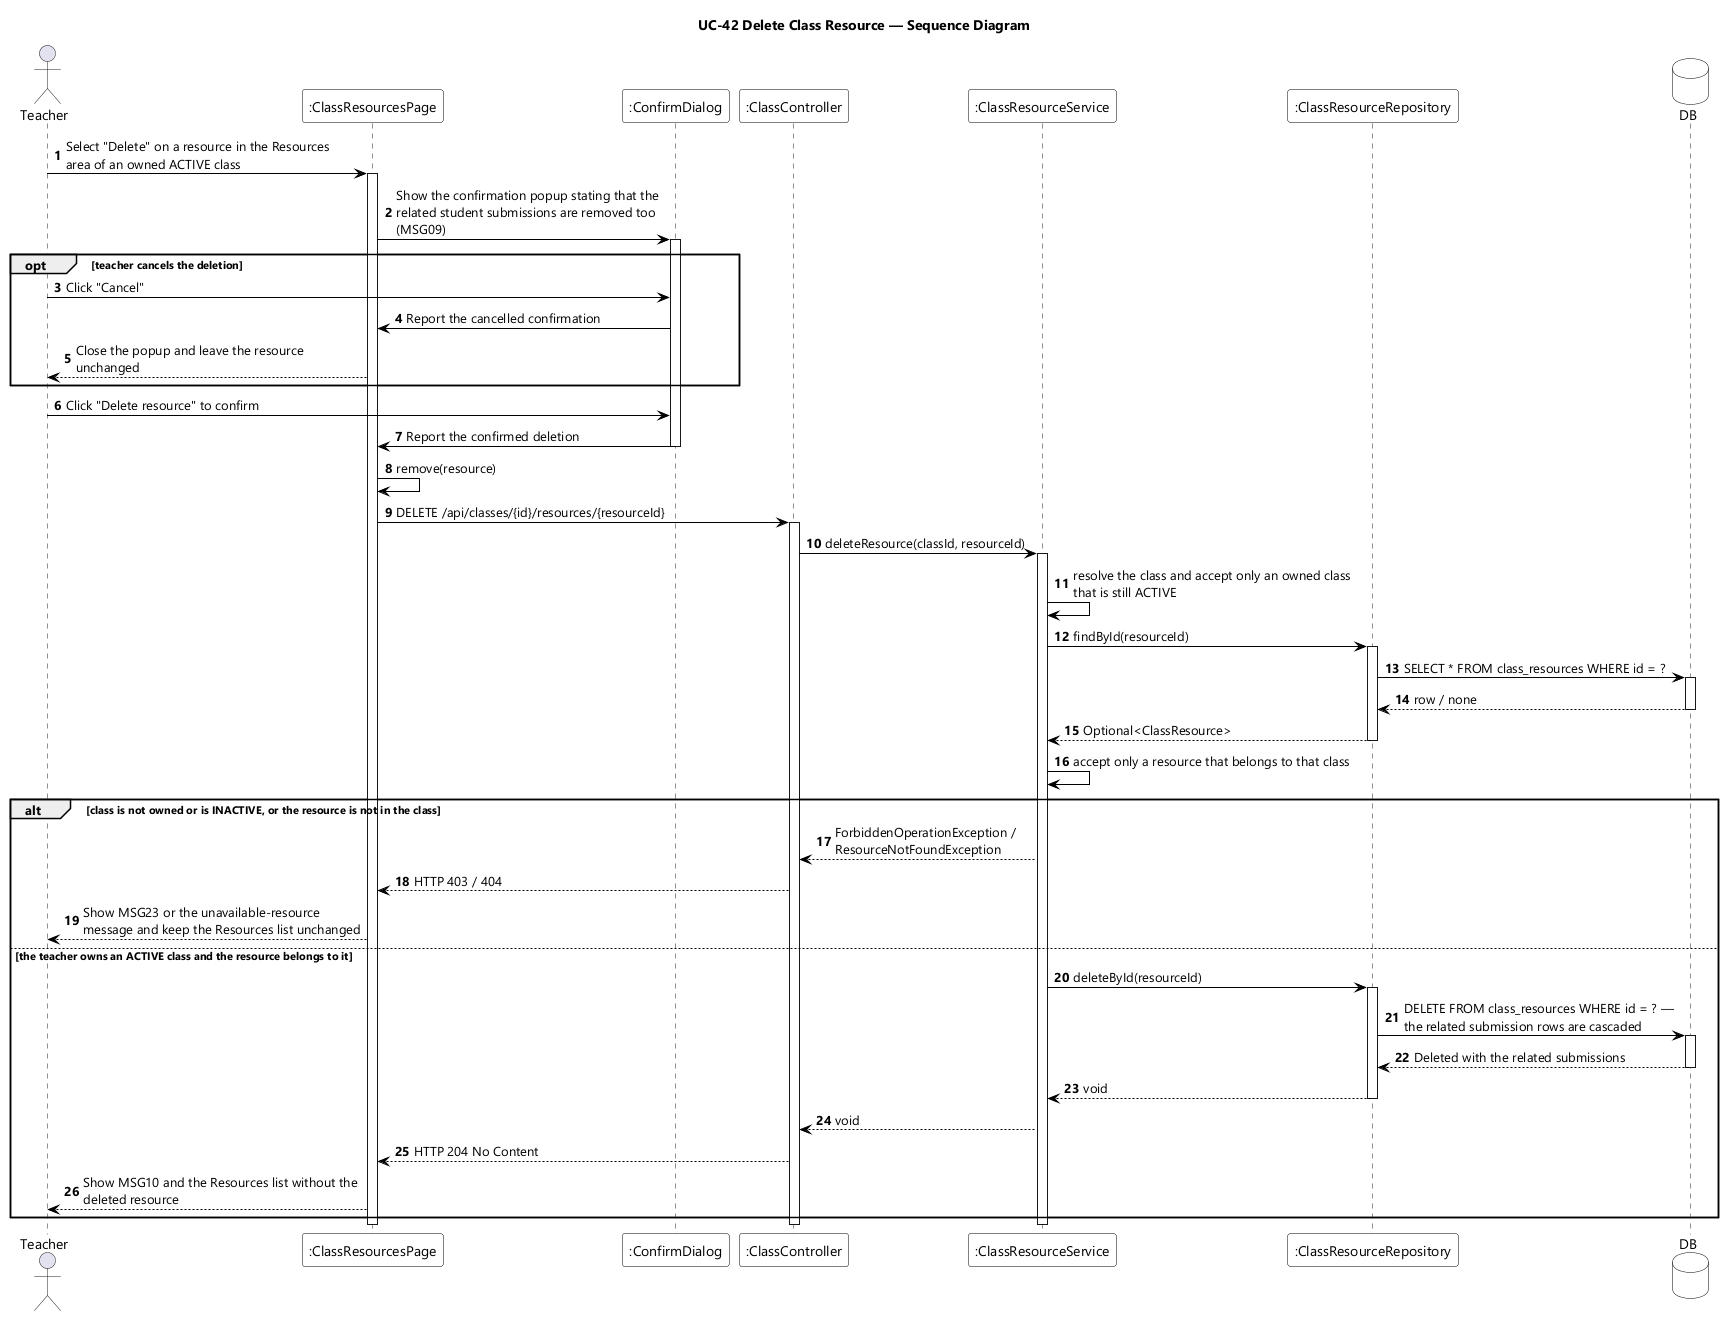

The diagram above was rendered by PlantUML. Its source (embedded in the PNG):
@startuml UC-42 Delete Class Resource - Sequence Diagram
skinparamlocked dpi 96
skinparam defaultFontName "Segoe UI"
skinparam shadowing false
skinparam ParticipantBackgroundColor #FFFFFF
skinparam ParticipantBorderColor #000000
skinparam DatabaseBackgroundColor #FFFFFF
skinparam DatabaseBorderColor #000000
skinparam ArrowColor #000000
skinparam sequenceMessageAlign left
skinparam maxMessageSize 280
title UC-42 Delete Class Resource — Sequence Diagram

actor Teacher
participant ":ClassResourcesPage" as UI
participant ":ConfirmDialog" as CONFIRM
participant ":ClassController" as CTL
participant ":ClassResourceService" as SVC
participant ":ClassResourceRepository" as RES
database DB

autonumber
Teacher -> UI : Select "Delete" on a resource in the Resources area of an owned ACTIVE class
activate UI
UI -> CONFIRM : Show the confirmation popup stating that the related student submissions are removed too (MSG09)
activate CONFIRM

opt teacher cancels the deletion
  Teacher -> CONFIRM : Click "Cancel"
  CONFIRM -> UI : Report the cancelled confirmation
  UI --> Teacher : Close the popup and leave the resource unchanged
end

Teacher -> CONFIRM : Click "Delete resource" to confirm
CONFIRM -> UI : Report the confirmed deletion
deactivate CONFIRM
UI -> UI : remove(resource)
UI -> CTL : DELETE /api/classes/{id}/resources/{resourceId}
activate CTL
CTL -> SVC : deleteResource(classId, resourceId)
activate SVC
SVC -> SVC : resolve the class and accept only an owned class that is still ACTIVE
SVC -> RES : findById(resourceId)
activate RES
RES -> DB : SELECT * FROM class_resources WHERE id = ?
activate DB
DB --> RES : row / none
deactivate DB
RES --> SVC : Optional<ClassResource>
deactivate RES
SVC -> SVC : accept only a resource that belongs to that class

alt class is not owned or is INACTIVE, or the resource is not in the class
  SVC --> CTL : ForbiddenOperationException / ResourceNotFoundException
  CTL --> UI : HTTP 403 / 404
  UI --> Teacher : Show MSG23 or the unavailable-resource message and keep the Resources list unchanged

else the teacher owns an ACTIVE class and the resource belongs to it
  SVC -> RES : deleteById(resourceId)
  activate RES
  RES -> DB : DELETE FROM class_resources WHERE id = ? — the related submission rows are cascaded
  activate DB
  DB --> RES : Deleted with the related submissions
  deactivate DB
  RES --> SVC : void
  deactivate RES
  SVC --> CTL : void
  CTL --> UI : HTTP 204 No Content
  UI --> Teacher : Show MSG10 and the Resources list without the deleted resource
end
deactivate SVC
deactivate CTL
deactivate UI
@enduml